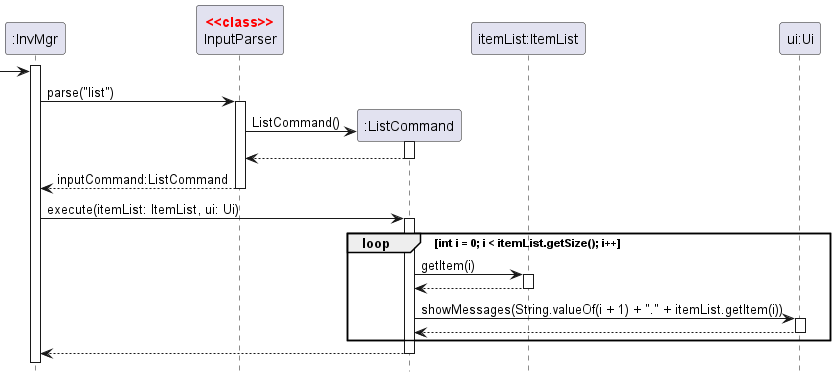

The diagram above was rendered by PlantUML. Its source (embedded in the PNG):
@startuml
'https://plantuml.com/sequence-diagram
hide footbox
skinparam guillemet false
skinparam sequenceStereotypeFontColor red
skinparam sequenceStereotypeFontStyle bold

Participant ":InvMgr" as invmgr
Participant "InputParser" as parser <<class>>
Participant ":ListCommand" as lstcmd
Participant "itemList:ItemList" as itmlst
Participant "ui:Ui" as ui

activate invmgr

-> invmgr
invmgr -> parser:parse("list")
activate parser

create lstcmd
parser -> lstcmd:ListCommand()
activate lstcmd
return

return inputCommand:ListCommand

invmgr -> lstcmd:execute(itemList: ItemList, ui: Ui)

activate lstcmd
loop int i = 0; i < itemList.getSize(); i++
    lstcmd -> itmlst:getItem(i)
    activate itmlst
    return

    lstcmd -> ui:showMessages(String.valueOf(i + 1) + "." + itemList.getItem(i))
    activate ui
    return 

end
return

@enduml